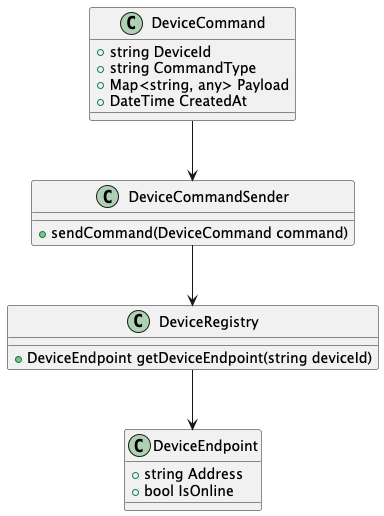

The diagram above was rendered by PlantUML. Its source (embedded in the PNG):
@startuml
class DeviceCommand {
    +string DeviceId
    +string CommandType
    +Map<string, any> Payload
    +DateTime CreatedAt
}

class DeviceCommandSender {
    +sendCommand(DeviceCommand command)
}

class DeviceRegistry {
    +DeviceEndpoint getDeviceEndpoint(string deviceId)
}

class DeviceEndpoint {
    +string Address
    +bool IsOnline
}

DeviceCommandSender --> DeviceRegistry
DeviceCommand --> DeviceCommandSender
DeviceRegistry --> DeviceEndpoint
@enduml